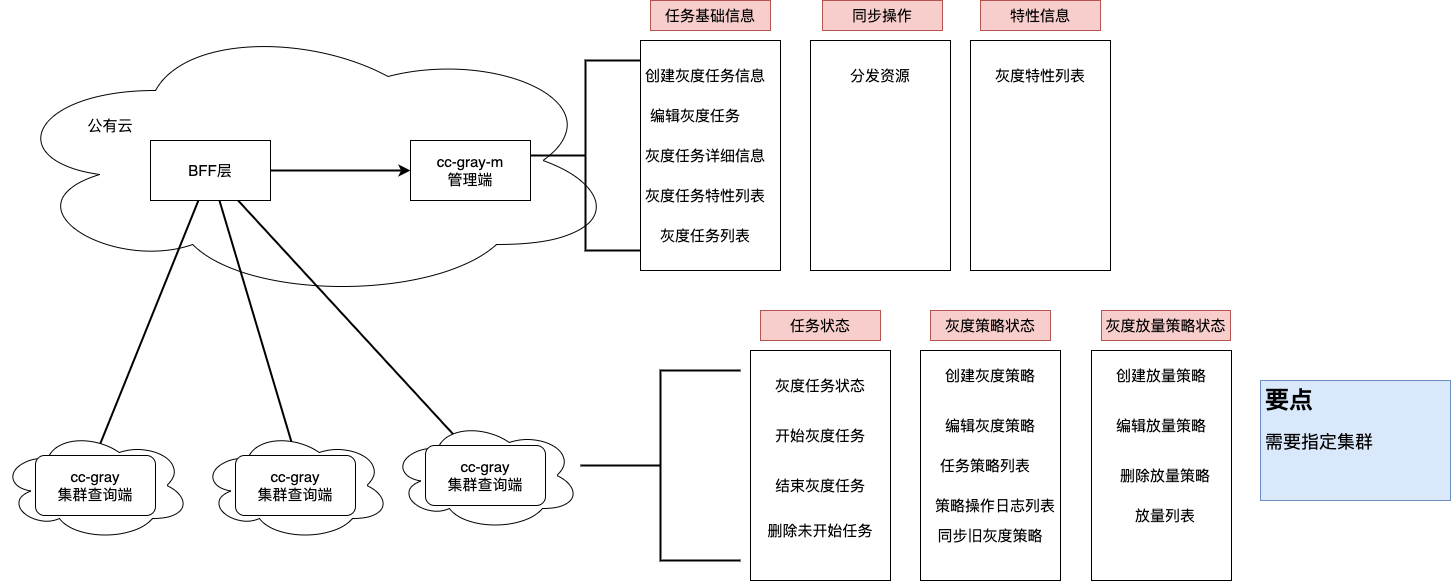

The diagram above was exported from draw.io. Its source (the exported page's mxGraphModel, read from the mxfile embedded in the PNG):
<mxGraphModel dx="1426" dy="867" grid="1" gridSize="10" guides="1" tooltips="1" connect="1" arrows="1" fold="1" page="1" pageScale="1" pageWidth="827" pageHeight="1169" math="0" shadow="0">
  <root>
    <mxCell id="0" />
    <mxCell id="1" parent="0" />
    <mxCell id="3fQ-ty1vbLamURTfsP36-31" value="" style="rounded=0;whiteSpace=wrap;html=1;fontSize=15;" parent="1" vertex="1">
      <mxGeometry x="650" y="80" width="140" height="230" as="geometry" />
    </mxCell>
    <mxCell id="3fQ-ty1vbLamURTfsP36-4" value="" style="ellipse;shape=cloud;whiteSpace=wrap;html=1;fontSize=15;" parent="1" vertex="1">
      <mxGeometry x="10" y="60" width="620" height="280" as="geometry" />
    </mxCell>
    <mxCell id="3fQ-ty1vbLamURTfsP36-3" style="edgeStyle=orthogonalEdgeStyle;rounded=0;orthogonalLoop=1;jettySize=auto;html=1;exitX=1;exitY=0.5;exitDx=0;exitDy=0;entryX=0;entryY=0.5;entryDx=0;entryDy=0;fontSize=15;strokeWidth=2;" parent="1" source="3fQ-ty1vbLamURTfsP36-1" target="3fQ-ty1vbLamURTfsP36-2" edge="1">
      <mxGeometry relative="1" as="geometry" />
    </mxCell>
    <mxCell id="3fQ-ty1vbLamURTfsP36-20" style="rounded=0;orthogonalLoop=1;jettySize=auto;html=1;entryX=0.5;entryY=0;entryDx=0;entryDy=0;fontSize=15;strokeWidth=2;" parent="1" source="3fQ-ty1vbLamURTfsP36-1" target="3fQ-ty1vbLamURTfsP36-12" edge="1">
      <mxGeometry relative="1" as="geometry" />
    </mxCell>
    <mxCell id="3fQ-ty1vbLamURTfsP36-21" style="edgeStyle=none;rounded=0;orthogonalLoop=1;jettySize=auto;html=1;entryX=0.5;entryY=0;entryDx=0;entryDy=0;fontSize=15;strokeWidth=2;" parent="1" source="3fQ-ty1vbLamURTfsP36-1" target="3fQ-ty1vbLamURTfsP36-16" edge="1">
      <mxGeometry relative="1" as="geometry" />
    </mxCell>
    <mxCell id="3fQ-ty1vbLamURTfsP36-22" style="edgeStyle=none;rounded=0;orthogonalLoop=1;jettySize=auto;html=1;entryX=0.325;entryY=0.017;entryDx=0;entryDy=0;entryPerimeter=0;fontSize=15;strokeWidth=2;" parent="1" source="3fQ-ty1vbLamURTfsP36-1" target="3fQ-ty1vbLamURTfsP36-19" edge="1">
      <mxGeometry relative="1" as="geometry" />
    </mxCell>
    <mxCell id="3fQ-ty1vbLamURTfsP36-1" value="BFF层" style="rounded=0;whiteSpace=wrap;html=1;fontSize=15;" parent="1" vertex="1">
      <mxGeometry x="160" y="180" width="120" height="60" as="geometry" />
    </mxCell>
    <mxCell id="3fQ-ty1vbLamURTfsP36-2" value="cc-gray-m&lt;br&gt;管理端" style="rounded=0;whiteSpace=wrap;html=1;fontSize=15;" parent="1" vertex="1">
      <mxGeometry x="420" y="180" width="120" height="60" as="geometry" />
    </mxCell>
    <mxCell id="3fQ-ty1vbLamURTfsP36-5" value="公有云" style="text;html=1;strokeColor=none;fillColor=none;align=center;verticalAlign=middle;whiteSpace=wrap;rounded=0;fontSize=15;" parent="1" vertex="1">
      <mxGeometry x="90" y="150" width="60" height="30" as="geometry" />
    </mxCell>
    <mxCell id="3fQ-ty1vbLamURTfsP36-13" value="" style="group" parent="1" vertex="1" connectable="0">
      <mxGeometry x="10" y="470" width="190" height="110" as="geometry" />
    </mxCell>
    <mxCell id="3fQ-ty1vbLamURTfsP36-7" value="" style="ellipse;shape=cloud;whiteSpace=wrap;html=1;fontSize=15;" parent="3fQ-ty1vbLamURTfsP36-13" vertex="1">
      <mxGeometry width="190" height="110" as="geometry" />
    </mxCell>
    <mxCell id="3fQ-ty1vbLamURTfsP36-12" value="cc-gray&lt;br&gt;集群查询端" style="rounded=1;whiteSpace=wrap;html=1;fontSize=15;" parent="3fQ-ty1vbLamURTfsP36-13" vertex="1">
      <mxGeometry x="35" y="25" width="120" height="60" as="geometry" />
    </mxCell>
    <mxCell id="3fQ-ty1vbLamURTfsP36-14" value="" style="group" parent="1" vertex="1" connectable="0">
      <mxGeometry x="210" y="470" width="190" height="110" as="geometry" />
    </mxCell>
    <mxCell id="3fQ-ty1vbLamURTfsP36-15" value="" style="ellipse;shape=cloud;whiteSpace=wrap;html=1;fontSize=15;" parent="3fQ-ty1vbLamURTfsP36-14" vertex="1">
      <mxGeometry width="190" height="110" as="geometry" />
    </mxCell>
    <mxCell id="3fQ-ty1vbLamURTfsP36-16" value="cc-gray&lt;br&gt;集群查询端" style="rounded=1;whiteSpace=wrap;html=1;fontSize=15;" parent="3fQ-ty1vbLamURTfsP36-14" vertex="1">
      <mxGeometry x="35" y="25" width="120" height="60" as="geometry" />
    </mxCell>
    <mxCell id="3fQ-ty1vbLamURTfsP36-17" value="" style="group" parent="1" vertex="1" connectable="0">
      <mxGeometry x="400" y="460" width="190" height="110" as="geometry" />
    </mxCell>
    <mxCell id="3fQ-ty1vbLamURTfsP36-18" value="" style="ellipse;shape=cloud;whiteSpace=wrap;html=1;fontSize=15;" parent="3fQ-ty1vbLamURTfsP36-17" vertex="1">
      <mxGeometry width="190" height="110" as="geometry" />
    </mxCell>
    <mxCell id="3fQ-ty1vbLamURTfsP36-19" value="cc-gray&lt;br&gt;集群查询端" style="rounded=1;whiteSpace=wrap;html=1;fontSize=15;" parent="3fQ-ty1vbLamURTfsP36-17" vertex="1">
      <mxGeometry x="35" y="25" width="120" height="60" as="geometry" />
    </mxCell>
    <mxCell id="3fQ-ty1vbLamURTfsP36-23" value="" style="strokeWidth=2;html=1;shape=mxgraph.flowchart.annotation_2;align=left;labelPosition=right;pointerEvents=1;fontSize=15;" parent="1" vertex="1">
      <mxGeometry x="540" y="100" width="110" height="190" as="geometry" />
    </mxCell>
    <mxCell id="3fQ-ty1vbLamURTfsP36-25" value="创建灰度任务信息" style="text;html=1;strokeColor=none;fillColor=none;align=center;verticalAlign=middle;whiteSpace=wrap;rounded=0;fontSize=15;" parent="1" vertex="1">
      <mxGeometry x="650" y="100" width="130" height="30" as="geometry" />
    </mxCell>
    <mxCell id="3fQ-ty1vbLamURTfsP36-26" value="编辑灰度任务" style="text;html=1;strokeColor=none;fillColor=none;align=center;verticalAlign=middle;whiteSpace=wrap;rounded=0;fontSize=15;" parent="1" vertex="1">
      <mxGeometry x="650" y="140" width="110" height="30" as="geometry" />
    </mxCell>
    <mxCell id="3fQ-ty1vbLamURTfsP36-27" value="灰度任务详细信息" style="text;html=1;strokeColor=none;fillColor=none;align=center;verticalAlign=middle;whiteSpace=wrap;rounded=0;fontSize=15;" parent="1" vertex="1">
      <mxGeometry x="650" y="180" width="130" height="30" as="geometry" />
    </mxCell>
    <mxCell id="3fQ-ty1vbLamURTfsP36-28" value="灰度任务特性列表" style="text;html=1;strokeColor=none;fillColor=none;align=center;verticalAlign=middle;whiteSpace=wrap;rounded=0;fontSize=15;" parent="1" vertex="1">
      <mxGeometry x="650" y="220" width="130" height="30" as="geometry" />
    </mxCell>
    <mxCell id="3fQ-ty1vbLamURTfsP36-29" value="灰度任务列表" style="text;html=1;strokeColor=none;fillColor=none;align=center;verticalAlign=middle;whiteSpace=wrap;rounded=0;fontSize=15;" parent="1" vertex="1">
      <mxGeometry x="650" y="260" width="130" height="30" as="geometry" />
    </mxCell>
    <mxCell id="3fQ-ty1vbLamURTfsP36-32" value="任务基础信息" style="text;html=1;strokeColor=#b85450;fillColor=#f8cecc;align=center;verticalAlign=middle;whiteSpace=wrap;rounded=0;fontSize=15;" parent="1" vertex="1">
      <mxGeometry x="660" y="40" width="120" height="30" as="geometry" />
    </mxCell>
    <mxCell id="3fQ-ty1vbLamURTfsP36-35" value="" style="rounded=0;whiteSpace=wrap;html=1;fontSize=15;" parent="1" vertex="1">
      <mxGeometry x="820" y="80" width="140" height="230" as="geometry" />
    </mxCell>
    <mxCell id="3fQ-ty1vbLamURTfsP36-36" value="同步操作" style="text;html=1;strokeColor=#b85450;fillColor=#f8cecc;align=center;verticalAlign=middle;whiteSpace=wrap;rounded=0;fontSize=15;" parent="1" vertex="1">
      <mxGeometry x="832" y="40" width="120" height="30" as="geometry" />
    </mxCell>
    <mxCell id="3fQ-ty1vbLamURTfsP36-37" value="分发资源" style="text;html=1;strokeColor=none;fillColor=none;align=center;verticalAlign=middle;whiteSpace=wrap;rounded=0;fontSize=15;" parent="1" vertex="1">
      <mxGeometry x="825" y="100" width="130" height="30" as="geometry" />
    </mxCell>
    <mxCell id="3fQ-ty1vbLamURTfsP36-41" value="" style="rounded=0;whiteSpace=wrap;html=1;fontSize=15;" parent="1" vertex="1">
      <mxGeometry x="980" y="80" width="140" height="230" as="geometry" />
    </mxCell>
    <mxCell id="3fQ-ty1vbLamURTfsP36-42" value="特性信息" style="text;html=1;strokeColor=#b85450;fillColor=#f8cecc;align=center;verticalAlign=middle;whiteSpace=wrap;rounded=0;fontSize=15;" parent="1" vertex="1">
      <mxGeometry x="990" y="40" width="120" height="30" as="geometry" />
    </mxCell>
    <mxCell id="3fQ-ty1vbLamURTfsP36-43" value="灰度特性列表" style="text;html=1;strokeColor=none;fillColor=none;align=center;verticalAlign=middle;whiteSpace=wrap;rounded=0;fontSize=15;" parent="1" vertex="1">
      <mxGeometry x="985" y="100" width="130" height="30" as="geometry" />
    </mxCell>
    <mxCell id="3fQ-ty1vbLamURTfsP36-45" value="" style="strokeWidth=2;html=1;shape=mxgraph.flowchart.annotation_2;align=left;labelPosition=right;pointerEvents=1;fontSize=15;" parent="1" vertex="1">
      <mxGeometry x="590" y="410" width="160" height="190" as="geometry" />
    </mxCell>
    <mxCell id="3fQ-ty1vbLamURTfsP36-46" value="" style="rounded=0;whiteSpace=wrap;html=1;fontSize=15;" parent="1" vertex="1">
      <mxGeometry x="760" y="390" width="140" height="230" as="geometry" />
    </mxCell>
    <mxCell id="3fQ-ty1vbLamURTfsP36-47" value="任务状态" style="text;html=1;strokeColor=#b85450;fillColor=#f8cecc;align=center;verticalAlign=middle;whiteSpace=wrap;rounded=0;fontSize=15;" parent="1" vertex="1">
      <mxGeometry x="770" y="350" width="120" height="30" as="geometry" />
    </mxCell>
    <mxCell id="3fQ-ty1vbLamURTfsP36-48" value="" style="rounded=0;whiteSpace=wrap;html=1;fontSize=15;" parent="1" vertex="1">
      <mxGeometry x="930" y="390" width="140" height="230" as="geometry" />
    </mxCell>
    <mxCell id="3fQ-ty1vbLamURTfsP36-50" value="灰度策略状态" style="text;html=1;strokeColor=#b85450;fillColor=#f8cecc;align=center;verticalAlign=middle;whiteSpace=wrap;rounded=0;fontSize=15;" parent="1" vertex="1">
      <mxGeometry x="940" y="350" width="120" height="30" as="geometry" />
    </mxCell>
    <mxCell id="VWfHLvwkoMp3UAa0OkzW-1" value="灰度任务状态" style="text;html=1;strokeColor=none;fillColor=none;align=center;verticalAlign=middle;whiteSpace=wrap;rounded=0;fontSize=15;" vertex="1" parent="1">
      <mxGeometry x="765" y="410" width="130" height="30" as="geometry" />
    </mxCell>
    <mxCell id="VWfHLvwkoMp3UAa0OkzW-2" value="开始灰度任务" style="text;html=1;strokeColor=none;fillColor=none;align=center;verticalAlign=middle;whiteSpace=wrap;rounded=0;fontSize=15;" vertex="1" parent="1">
      <mxGeometry x="765" y="460" width="130" height="30" as="geometry" />
    </mxCell>
    <mxCell id="VWfHLvwkoMp3UAa0OkzW-3" value="结束灰度任务" style="text;html=1;strokeColor=none;fillColor=none;align=center;verticalAlign=middle;whiteSpace=wrap;rounded=0;fontSize=15;" vertex="1" parent="1">
      <mxGeometry x="765" y="510" width="130" height="30" as="geometry" />
    </mxCell>
    <mxCell id="VWfHLvwkoMp3UAa0OkzW-4" value="删除未开始任务" style="text;html=1;strokeColor=none;fillColor=none;align=center;verticalAlign=middle;whiteSpace=wrap;rounded=0;fontSize=15;" vertex="1" parent="1">
      <mxGeometry x="765" y="555" width="130" height="30" as="geometry" />
    </mxCell>
    <mxCell id="VWfHLvwkoMp3UAa0OkzW-5" value="创建灰度策略" style="text;html=1;strokeColor=none;fillColor=none;align=center;verticalAlign=middle;whiteSpace=wrap;rounded=0;fontSize=15;" vertex="1" parent="1">
      <mxGeometry x="935" y="400" width="130" height="30" as="geometry" />
    </mxCell>
    <mxCell id="VWfHLvwkoMp3UAa0OkzW-6" value="编辑灰度策略" style="text;html=1;strokeColor=none;fillColor=none;align=center;verticalAlign=middle;whiteSpace=wrap;rounded=0;fontSize=15;" vertex="1" parent="1">
      <mxGeometry x="935" y="450" width="130" height="30" as="geometry" />
    </mxCell>
    <mxCell id="VWfHLvwkoMp3UAa0OkzW-7" value="任务策略列表" style="text;html=1;strokeColor=none;fillColor=none;align=center;verticalAlign=middle;whiteSpace=wrap;rounded=0;fontSize=15;" vertex="1" parent="1">
      <mxGeometry x="930" y="490" width="130" height="30" as="geometry" />
    </mxCell>
    <mxCell id="VWfHLvwkoMp3UAa0OkzW-8" value="策略操作日志列表" style="text;html=1;strokeColor=none;fillColor=none;align=center;verticalAlign=middle;whiteSpace=wrap;rounded=0;fontSize=15;" vertex="1" parent="1">
      <mxGeometry x="940" y="530" width="130" height="30" as="geometry" />
    </mxCell>
    <mxCell id="VWfHLvwkoMp3UAa0OkzW-9" value="同步旧灰度策略" style="text;html=1;strokeColor=none;fillColor=none;align=center;verticalAlign=middle;whiteSpace=wrap;rounded=0;fontSize=15;" vertex="1" parent="1">
      <mxGeometry x="935" y="560" width="130" height="30" as="geometry" />
    </mxCell>
    <mxCell id="VWfHLvwkoMp3UAa0OkzW-10" value="" style="rounded=0;whiteSpace=wrap;html=1;fontSize=15;" vertex="1" parent="1">
      <mxGeometry x="1101" y="390" width="140" height="230" as="geometry" />
    </mxCell>
    <mxCell id="VWfHLvwkoMp3UAa0OkzW-11" value="灰度放量策略状态" style="text;html=1;strokeColor=#b85450;fillColor=#f8cecc;align=center;verticalAlign=middle;whiteSpace=wrap;rounded=0;fontSize=15;" vertex="1" parent="1">
      <mxGeometry x="1111" y="350" width="129" height="30" as="geometry" />
    </mxCell>
    <mxCell id="VWfHLvwkoMp3UAa0OkzW-12" value="创建放量策略" style="text;html=1;strokeColor=none;fillColor=none;align=center;verticalAlign=middle;whiteSpace=wrap;rounded=0;fontSize=15;" vertex="1" parent="1">
      <mxGeometry x="1106" y="400" width="130" height="30" as="geometry" />
    </mxCell>
    <mxCell id="VWfHLvwkoMp3UAa0OkzW-13" value="编辑放量策略" style="text;html=1;strokeColor=none;fillColor=none;align=center;verticalAlign=middle;whiteSpace=wrap;rounded=0;fontSize=15;" vertex="1" parent="1">
      <mxGeometry x="1106" y="450" width="130" height="30" as="geometry" />
    </mxCell>
    <mxCell id="VWfHLvwkoMp3UAa0OkzW-14" value="删除放量策略" style="text;html=1;strokeColor=none;fillColor=none;align=center;verticalAlign=middle;whiteSpace=wrap;rounded=0;fontSize=15;" vertex="1" parent="1">
      <mxGeometry x="1110" y="500" width="130" height="30" as="geometry" />
    </mxCell>
    <mxCell id="VWfHLvwkoMp3UAa0OkzW-17" value="放量列表" style="text;html=1;strokeColor=none;fillColor=none;align=center;verticalAlign=middle;whiteSpace=wrap;rounded=0;fontSize=15;" vertex="1" parent="1">
      <mxGeometry x="1110" y="540" width="130" height="30" as="geometry" />
    </mxCell>
    <mxCell id="VWfHLvwkoMp3UAa0OkzW-20" value="&lt;h1&gt;要点&lt;/h1&gt;&lt;p&gt;&lt;font style=&quot;font-size: 18px;&quot;&gt;需要指定集群&lt;/font&gt;&lt;/p&gt;" style="text;html=1;spacing=5;spacingTop=-20;whiteSpace=wrap;overflow=hidden;rounded=0;fillColor=#dae8fc;strokeColor=#6c8ebf;" vertex="1" parent="1">
      <mxGeometry x="1270" y="420" width="190" height="120" as="geometry" />
    </mxCell>
  </root>
</mxGraphModel>